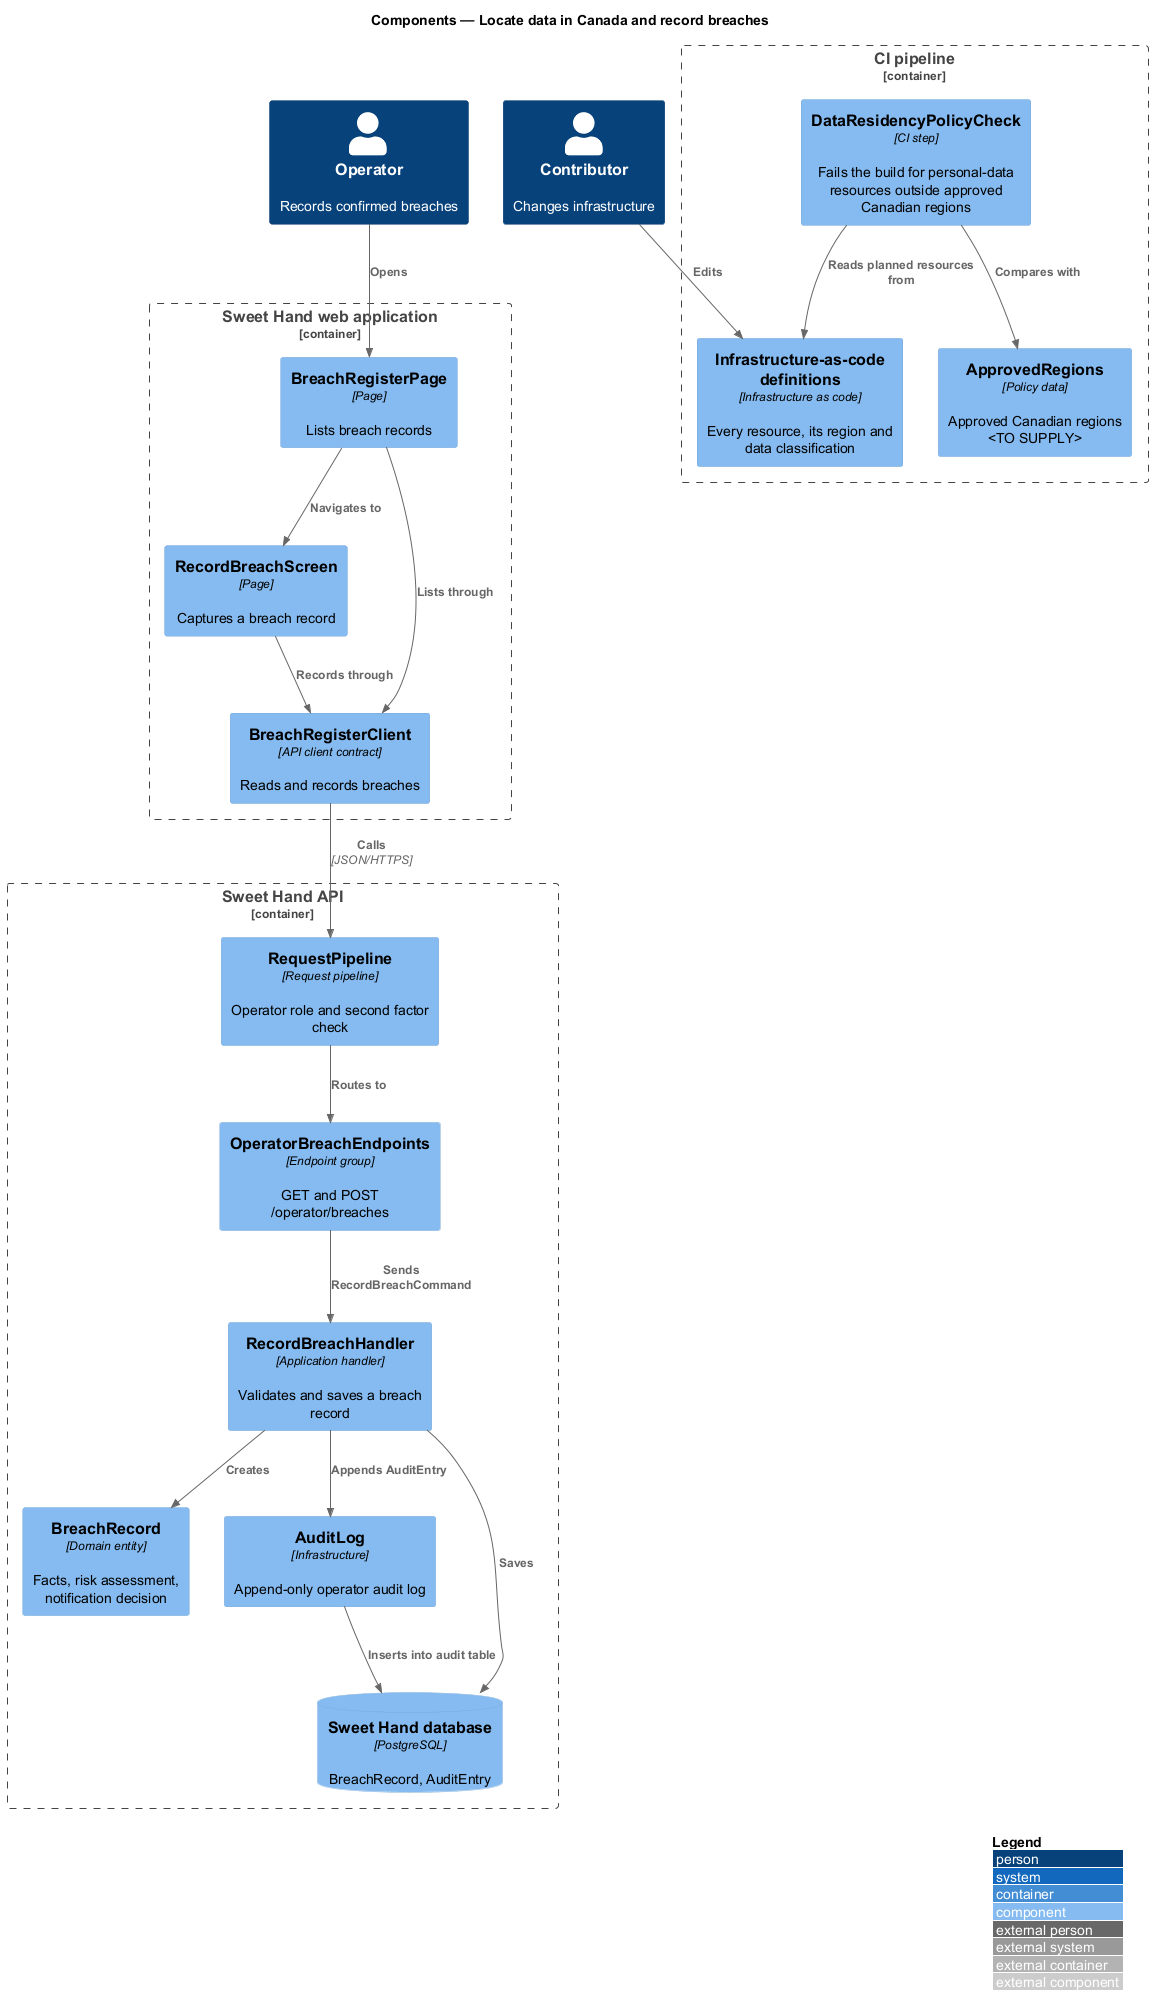

The diagram above was rendered by PlantUML. Its source (embedded in the PNG):
@startuml
!include <C4/C4_Component>
LAYOUT_WITH_LEGEND()
title Components — Locate data in Canada and record breaches

Person(operator, "Operator", "Records confirmed breaches")
Person(contributor, "Contributor", "Changes infrastructure")

Container_Boundary(ci, "CI pipeline") {
  Component(iac, "Infrastructure-as-code definitions", "Infrastructure as code", "Every resource, its region and data classification")
  Component(check, "DataResidencyPolicyCheck", "CI step", "Fails the build for personal-data resources outside approved Canadian regions")
  Component(regions, "ApprovedRegions", "Policy data", "Approved Canadian regions <TO SUPPLY>")
}

Container_Boundary(web, "Sweet Hand web application") {
  Component(registerPage, "BreachRegisterPage", "Page", "Lists breach records")
  Component(recordScreen, "RecordBreachScreen", "Page", "Captures a breach record")
  Component(client, "BreachRegisterClient", "API client contract", "Reads and records breaches")
}

Container_Boundary(api, "Sweet Hand API") {
  Component(pipeline, "RequestPipeline", "Request pipeline", "Operator role and second factor check")
  Component(endpoints, "OperatorBreachEndpoints", "Endpoint group", "GET and POST /operator/breaches")
  Component(handler, "RecordBreachHandler", "Application handler", "Validates and saves a breach record")
  Component(record, "BreachRecord", "Domain entity", "Facts, risk assessment, notification decision")
  Component(audit, "AuditLog", "Infrastructure", "Append-only operator audit log")
  ComponentDb(db, "Sweet Hand database", "PostgreSQL", "BreachRecord, AuditEntry")
}

Rel(contributor, iac, "Edits")
Rel(check, iac, "Reads planned resources from")
Rel(check, regions, "Compares with")
Rel(operator, registerPage, "Opens")
Rel(registerPage, recordScreen, "Navigates to")
Rel(registerPage, client, "Lists through")
Rel(recordScreen, client, "Records through")
Rel(client, pipeline, "Calls", "JSON/HTTPS")
Rel(pipeline, endpoints, "Routes to")
Rel(endpoints, handler, "Sends RecordBreachCommand")
Rel(handler, record, "Creates")
Rel(handler, db, "Saves")
Rel(handler, audit, "Appends AuditEntry")
Rel(audit, db, "Inserts into audit table")
@enduml